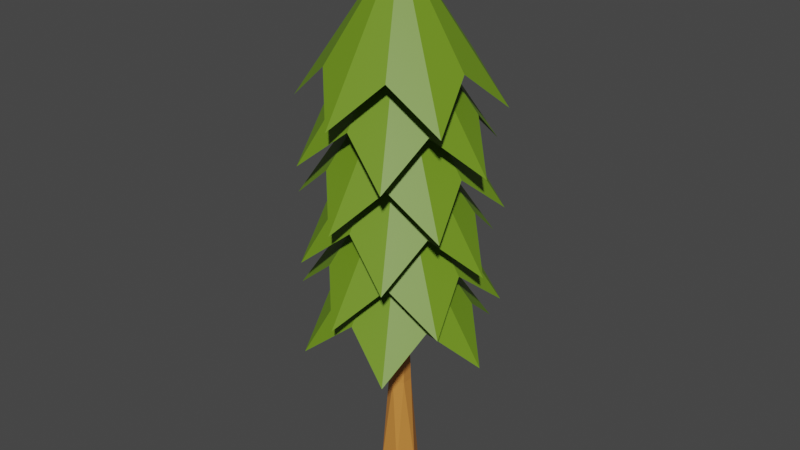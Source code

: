 # Source: wide_leaf_pine_large.blend  (saved by Blender 5.1.30; exported with 4.5.12 LTS)
import bpy
from mathutils import Matrix  # noqa: F401  (used for matrix-valued properties, if any)

bpy.ops.wm.read_factory_settings(use_empty=True)
scene = bpy.context.scene
scene.name = 'Scene'

# ---- collections
col_skp_imported_data = bpy.data.collections.new('SKP Imported Data'); scene.collection.children.link(col_skp_imported_data)
col_skp_scenes__as_cameras = bpy.data.collections.new('SKP Scenes (as Cameras)'); col_skp_imported_data.children.link(col_skp_scenes__as_cameras)
col_skp_components = bpy.data.collections.new('SKP Components'); col_skp_imported_data.children.link(col_skp_components)
col_skp_components.hide_viewport = True
col_skp_mesh_objects = bpy.data.collections.new('SKP Mesh Objects'); col_skp_imported_data.children.link(col_skp_mesh_objects)

# ---- materials (node trees are filled in below, after node groups)
mat_0040_peru = bpy.data.materials.new('[0040_Peru]')
mat_0040_peru.use_backface_culling_lightprobe_volume = False
mat_0040_peru.diffuse_color = (0.6187, 0.2388, 0.04615, 1.0)
mat_0061_olivedrab = bpy.data.materials.new('[0061_OliveDrab]')
mat_0061_olivedrab.use_backface_culling_lightprobe_volume = False
mat_0061_olivedrab.diffuse_color = (0.148, 0.2758, 0.01266, 1.0)

# ---- material node trees
mat_0040_peru.use_nodes = True; mat_0040_peru.node_tree.nodes.clear()
_N = mat_0040_peru.node_tree.nodes; _L = mat_0040_peru.node_tree.links
n0 = _N.new('ShaderNodeBsdfPrincipled'); n0.name = 'Principled BSDF'; n0.location = (10, 300)
n0.distribution = 'GGX'
n0.subsurface_method = 'RANDOM_WALK_SKIN'
n0.inputs[0].default_value = (0.6187, 0.2388, 0.04615, 1.0)
n0.inputs[3].default_value = 1.45
n0.inputs[27].default_value = (0.0, 0.0, 0.0, 1.0)
n0.inputs[28].default_value = 1.0
n1 = _N.new('ShaderNodeOutputMaterial'); n1.name = 'Material Output'; n1.location = (300, 300)
_L.new(n0.outputs[0], n1.inputs[0])
n1.is_active_output = True
mat_0061_olivedrab.use_nodes = True; mat_0061_olivedrab.node_tree.nodes.clear()
_N = mat_0061_olivedrab.node_tree.nodes; _L = mat_0061_olivedrab.node_tree.links
n0 = _N.new('ShaderNodeBsdfPrincipled'); n0.name = 'Principled BSDF'; n0.location = (10, 300)
n0.distribution = 'GGX'
n0.subsurface_method = 'RANDOM_WALK_SKIN'
n0.inputs[0].default_value = (0.148, 0.2758, 0.01266, 1.0)
n0.inputs[3].default_value = 1.45
n0.inputs[27].default_value = (0.0, 0.0, 0.0, 1.0)
n0.inputs[28].default_value = 1.0
n1 = _N.new('ShaderNodeOutputMaterial'); n1.name = 'Material Output'; n1.location = (300, 300)
_L.new(n0.outputs[0], n1.inputs[0])
n1.is_active_output = True

# ---- world
world_world = bpy.data.worlds.new('World'); scene.world = world_world
world_world.use_nodes = True; world_world.node_tree.nodes.clear()
_N = world_world.node_tree.nodes; _L = world_world.node_tree.links
n0 = _N.new('ShaderNodeOutputWorld'); n0.name = 'World Output'; n0.location = (300, 300)
n1 = _N.new('ShaderNodeBackground'); n1.name = 'Background'; n1.location = (10, 300)
n1.inputs[0].default_value = (0.05088, 0.05088, 0.05088, 1.0)
_L.new(n1.outputs[0], n0.inputs[0])
n0.is_active_output = True
world_world.color = (0.05088, 0.05088, 0.05088)
world_world.use_sun_shadow = False
world_world.sun_shadow_jitter_overblur = 0.0

# ---- meshes
me_g_object_001 = bpy.data.meshes.new('G-Object.001')
me_g_object_001.from_pydata([(0.3593, 0.1827, 3.999), (0.4041, 0.1191, 1.999), (0.2041, 0.2345, 1.999), (0.2817, 0.4725, 3.999), (0.2041, 0.4655, 1.999), (0.4041, 0.5809, 1.999), (0.0, 0.35, 0.0), (0.2021, 0.0, 0.0), (0.5714, 0.3948, 3.999), (0.6041, 0.2345, 1.999), (0.5266, 0.2275, 3.999), (0.6062, 0.0, 0.0), (0.449, 0.5173, 3.999), (0.6041, 0.4655, 1.999), (0.2368, 0.3052, 3.999), (0.2021, 0.7, 0.0), (0.6062, 0.7, 0.0), (0.8083, 0.35, 0.0), (0.4041, 0.35, 11.1)], [], [(0, 2, 1), (3, 5, 4), (6, 7, 2), (8, 10, 9), (9, 1, 11), (12, 13, 5), (0, 1, 10), (4, 2, 14), (12, 8, 13), (3, 4, 14), (5, 16, 15), (13, 8, 9), (10, 1, 9), (14, 2, 0), (3, 12, 5), (4, 5, 15), (5, 13, 16), (16, 13, 17), (13, 9, 17), (17, 9, 11), (1, 7, 11), (1, 2, 7), (15, 6, 4), (4, 6, 2), (0, 10, 18), (8, 18, 10), (12, 18, 8), (18, 12, 3), (18, 14, 0), (3, 14, 18)])
_uv = me_g_object_001.uv_layers.new(name='UVMap')
_uv.uv.foreach_set('vector', [0.4477, 0.786, 0.288, 0.7327, 0.4938, 0.8515, 0.3678, 0.4878, 0.4938, 0.3762, 0.288, 0.495, 0.07787, 0.6138, 0.2858, 0.9741, 0.288, 0.7327, 0.666, 0.5677, 0.6199, 0.7399, 0.6996, 0.7327, 0.6996, 0.7327, 0.4938, 0.8515, 0.7018, 0.9741, 0.5399, 0.4417, 0.6996, 0.495, 0.4938, 0.3762, 0.4477, 0.786, 0.4938, 0.8515, 0.6199, 0.7399, 0.288, 0.495, 0.288, 0.7327, 0.3216, 0.66, 0.5399, 0.4417, 0.666, 0.5677, 0.6996, 0.495, 0.3678, 0.4878, 0.288, 0.495, 0.3216, 0.66, 0.4938, 0.3762, 0.7018, 0.2536, 0.2858, 0.2536, 0.6996, 0.495, 0.666, 0.5677, 0.6996, 0.7327, 0.6199, 0.7399, 0.4938, 0.8515, 0.6996, 0.7327, 0.3216, 0.66, 0.288, 0.7327, 0.4477, 0.786, 0.3678, 0.4878, 0.5399, 0.4417, 0.4938, 0.3762, 0.288, 0.495, 0.4938, 0.3762, 0.2858, 0.2536, 0.4938, 0.3762, 0.6996, 0.495, 0.7018, 0.2536, 0.7018, 0.2536, 0.6996, 0.495, 0.9097, 0.6138, 0.6996, 0.495, 0.6996, 0.7327, 0.9097, 0.6138, 0.9097, 0.6138, 0.6996, 0.7327, 0.7018, 0.9741, 0.4938, 0.8515, 0.2858, 0.9741, 0.7018, 0.9741, 0.4938, 0.8515, 0.288, 0.7327, 0.2858, 0.9741, 0.2858, 0.2536, 0.07787, 0.6138, 0.288, 0.495, 0.288, 0.495, 0.07787, 0.6138, 0.288, 0.7327, 0.4477, 0.786, 0.6199, 0.7399, 0.4938, 0.6138, 0.666, 0.5677, 0.4938, 0.6138, 0.6199, 0.7399, 0.5399, 0.4417, 0.4938, 0.6138, 0.666, 0.5677, 0.4938, 0.6138, 0.5399, 0.4417, 0.3678, 0.4878, 0.4938, 0.6138, 0.3216, 0.66, 0.4477, 0.786, 0.3678, 0.4878, 0.3216, 0.66, 0.4938, 0.6138])
me_g_object_001.materials.append(mat_0040_peru)
me_g_object_001.use_remesh_fix_poles = True
me_g_object_001.use_remesh_preserve_attributes = False
me_g_object_001.update()
me_c_leaves = bpy.data.meshes.new('C-leaves')
me_c_leaves.from_pydata([(2.0, 1.732, 3.0), (2.0, 0.2868, 0.8321), (1.0, 0.0, 0.0), (3.252, 1.009, 0.8321), (3.0, 0.0, 0.0), (4.0, 1.732, 0.0), (3.252, 2.455, 0.8321), (2.0, 1.732, 2.75), (3.0, 3.464, 0.0), (2.0, 3.177, 0.8321), (1.0, 3.464, 0.0), (0.7483, 1.009, 0.8321), (0.7483, 2.455, 0.8321), (0.0, 1.732, 0.0)], [], [(0, 2, 1), (0, 4, 3), (0, 3, 5), (0, 1, 4), (6, 5, 7), (7, 9, 8), (7, 10, 9), (7, 2, 11), (7, 8, 6), (12, 7, 13), (7, 12, 10), (7, 5, 3), (13, 7, 11), (0, 9, 10), (0, 5, 6), (0, 6, 8), (10, 12, 0), (12, 13, 0), (13, 11, 0), (0, 8, 9), (0, 11, 2), (7, 3, 4), (7, 1, 2), (7, 4, 1)])
_uv = me_c_leaves.uv_layers.new(name='UVMap')
_uv.uv.foreach_set('vector', [0.5129, 0.483, 0.1032, 0.2465, 0.342, 0.187, 0.5129, 0.483, 0.5129, 0.009965, 0.6838, 0.187, 0.5129, 0.483, 0.6838, 0.187, 0.9226, 0.2465, 0.5129, 0.483, 0.342, 0.187, 0.5129, 0.009965, 0.8548, 0.483, 0.9226, 0.2465, 0.5129, 0.483, 0.5129, 0.483, 0.6838, 0.7791, 0.9226, 0.7196, 0.5129, 0.483, 0.5129, 0.9561, 0.6838, 0.7791, 0.5129, 0.483, 0.1032, 0.2465, 0.171, 0.483, 0.5129, 0.483, 0.9226, 0.7196, 0.8548, 0.483, 0.342, 0.7791, 0.5129, 0.483, 0.1032, 0.7196, 0.5129, 0.483, 0.342, 0.7791, 0.5129, 0.9561, 0.5129, 0.483, 0.9226, 0.2465, 0.6838, 0.187, 0.1032, 0.7196, 0.5129, 0.483, 0.171, 0.483, 0.5129, 0.483, 0.6838, 0.7791, 0.5129, 0.9561, 0.5129, 0.483, 0.9226, 0.2465, 0.8548, 0.483, 0.5129, 0.483, 0.8548, 0.483, 0.9226, 0.7196, 0.5129, 0.9561, 0.342, 0.7791, 0.5129, 0.483, 0.342, 0.7791, 0.1032, 0.7196, 0.5129, 0.483, 0.1032, 0.7196, 0.171, 0.483, 0.5129, 0.483, 0.5129, 0.483, 0.9226, 0.7196, 0.6838, 0.7791, 0.5129, 0.483, 0.171, 0.483, 0.1032, 0.2465, 0.5129, 0.483, 0.6838, 0.187, 0.5129, 0.009965, 0.5129, 0.483, 0.342, 0.187, 0.1032, 0.2465, 0.5129, 0.483, 0.5129, 0.009965, 0.342, 0.187])
me_c_leaves.materials.append(mat_0061_olivedrab)
me_c_leaves.use_remesh_fix_poles = True
me_c_leaves.use_remesh_preserve_attributes = False
me_c_leaves.update()

# ---- objects
ob_g_object = bpy.data.objects.new('G-Object', None)
ob_g_object_001 = bpy.data.objects.new('G-Object.001', me_g_object_001)
ob_c_leaves = bpy.data.objects.new('C-leaves', me_c_leaves)
ob_c_leaves_001 = bpy.data.objects.new('C-leaves.001', me_c_leaves)
ob_c_leaves_002 = bpy.data.objects.new('C-leaves.002', me_c_leaves)
ob_c_leaves_003 = bpy.data.objects.new('C-leaves.003', me_c_leaves)
ob_c_leaves_004 = bpy.data.objects.new('C-leaves.004', me_c_leaves)
ob_c_leaves_005 = bpy.data.objects.new('C-leaves.005', me_c_leaves)

# ---- transforms, parenting, visibility, modifiers, constraints
ob_g_object.location = (-1.798, -1.65, 0.0)
ob_g_object.rotation_mode = 'QUATERNION'
ob_g_object.rotation_quaternion = (1.0, 0.0, 0.0, 0.0)
ob_g_object_001.parent = ob_g_object
ob_g_object_001.location = (1.596, 1.65, 0.0)
ob_c_leaves.parent = ob_g_object
ob_c_leaves.location = (0.0, 0.2679, 5.095)
ob_c_leaves_001.parent = ob_g_object
ob_c_leaves_001.location = (0.0, 0.2679, 7.095)
ob_c_leaves_002.parent = ob_g_object
ob_c_leaves_002.location = (-0.5981, 1.5, 4.095)
ob_c_leaves_002.rotation_euler = (0.0, 0.0, -0.5236)
ob_c_leaves_003.parent = ob_g_object
ob_c_leaves_003.location = (0.0, 0.2679, 3.095)
ob_c_leaves_004.parent = ob_g_object
ob_c_leaves_004.location = (-0.5981, 1.5, 8.095)
ob_c_leaves_004.rotation_euler = (0.0, 0.0, -0.5236)
ob_c_leaves_005.parent = ob_g_object
ob_c_leaves_005.location = (-0.5981, 1.5, 6.095)
ob_c_leaves_005.rotation_euler = (0.0, 0.0, -0.5236)

# ---- collection membership
col_skp_mesh_objects.objects.link(ob_g_object)
col_skp_mesh_objects.objects.link(ob_g_object_001)
col_skp_mesh_objects.objects.link(ob_c_leaves)
col_skp_mesh_objects.objects.link(ob_c_leaves_001)
col_skp_mesh_objects.objects.link(ob_c_leaves_002)
col_skp_mesh_objects.objects.link(ob_c_leaves_003)
col_skp_mesh_objects.objects.link(ob_c_leaves_004)
col_skp_mesh_objects.objects.link(ob_c_leaves_005)
def _layer_coll(name, lc=None):
    lc = lc or bpy.context.view_layer.layer_collection
    for c in lc.children:
        if c.name == name: return c
        r = _layer_coll(name, c)
        if r: return r
_layer_coll('SKP Components').exclude = True

# ---- scene / render settings (as saved in the file)
scene.frame_start = 1; scene.frame_end = 250; scene.frame_set(1)
scene.render.engine = 'CYCLES'
scene.render.bake_bias = 0.0
scene.render.bake_samples = 0
scene.cycles.sampling_pattern = 'TABULATED_SOBOL'
scene.cycles.use_light_tree = False
scene.view_settings.view_transform = 'Filmic'
bpy.context.view_layer.update()

# ---- added for rendering (the .blend has no active camera and no usable light): camera, sun
cam_auto = bpy.data.cameras.new('AutoCamera')
cam_auto.lens = 50.0
cam_auto.sensor_width = 36.0
cam_auto.clip_end = 1000.0
ob_auto_camera = bpy.data.objects.new('AutoCamera', cam_auto)
scene.collection.objects.link(ob_auto_camera)
ob_auto_camera.location = (12.4454, -14.342, 15.3424)
ob_auto_camera.rotation_euler = (1.09748, -7.21219e-08, 0.694738)
scene.camera = ob_auto_camera
light_auto_sun = bpy.data.lights.new('AutoSun', 'SUN')
light_auto_sun.energy = 3.0
light_auto_sun.angle = 0.0523599
ob_auto_sun = bpy.data.objects.new('AutoSun', light_auto_sun)
scene.collection.objects.link(ob_auto_sun)
ob_auto_sun.rotation_euler = (0.872665, 0.174533, 0.523599)
bpy.context.view_layer.update()
